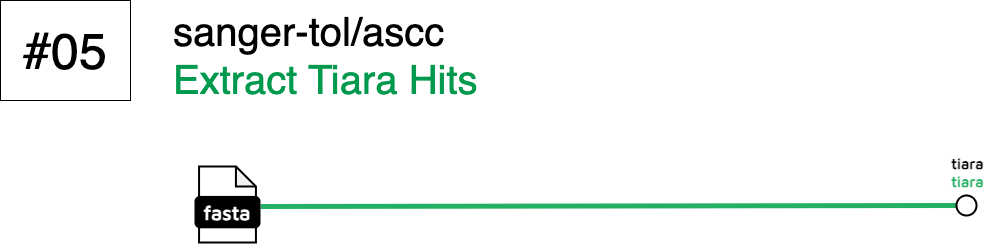

The diagram above was exported from draw.io. Its source (the exported page's mxGraphModel, read from the mxfile embedded in the PNG):
<mxGraphModel dx="4252" dy="4601" grid="0" gridSize="10" guides="1" tooltips="1" connect="1" arrows="1" fold="1" page="0" pageScale="1" pageWidth="827" pageHeight="1169" math="0" shadow="0">
  <root>
    <mxCell id="0" />
    <mxCell id="1" parent="0" />
    <mxCell id="2" value="" style="endArrow=none;html=1;rounded=1;strokeWidth=5;strokeColor=#24B064;fontSize=14;labelBackgroundColor=none;" edge="1" target="7" parent="1">
      <mxGeometry width="50" height="50" relative="1" as="geometry">
        <mxPoint x="-2003" y="916" as="sourcePoint" />
        <mxPoint x="-1063" y="916" as="targetPoint" />
      </mxGeometry>
    </mxCell>
    <mxCell id="3" value="&lt;font style=&quot;font-size: 40px;&quot;&gt;&lt;span style=&quot;font-weight: normal;&quot;&gt;sanger-tol/ascc&lt;br&gt;&lt;/span&gt;&lt;font style=&quot;font-weight: normal;&quot; color=&quot;#00994d&quot;&gt;Extract Tiara Hits&lt;/font&gt;&lt;/font&gt;" style="text;html=1;align=left;verticalAlign=middle;resizable=0;points=[];autosize=1;strokeColor=none;fillColor=none;fontStyle=1;labelBackgroundColor=none;" vertex="1" parent="1">
      <mxGeometry x="-2092" y="711" width="323" height="108" as="geometry" />
    </mxCell>
    <mxCell id="4" value="" style="group;labelBackgroundColor=none;" connectable="0" vertex="1" parent="1">
      <mxGeometry x="-2068" y="876" width="64" height="76" as="geometry" />
    </mxCell>
    <mxCell id="5" value="" style="shape=note;whiteSpace=wrap;html=1;backgroundOutline=1;darkOpacity=0.05;rounded=1;size=20;strokeWidth=2;labelBackgroundColor=none;" vertex="1" parent="4">
      <mxGeometry x="3.5555555555555554" width="56.888888888888886" height="76" as="geometry" />
    </mxCell>
    <mxCell id="6" value="&lt;font data-font-src=&quot;https://fonts.googleapis.com/css?family=Maven+Pro&quot; face=&quot;Maven Pro&quot; color=&quot;#ffffff&quot;&gt;&lt;b&gt;&lt;font style=&quot;font-size: 20px;&quot;&gt;fasta&lt;/font&gt;&lt;/b&gt;&lt;/font&gt;" style="rounded=1;whiteSpace=wrap;html=1;strokeWidth=2;fillColor=#000000;labelBackgroundColor=none;" vertex="1" parent="4">
      <mxGeometry y="30.400000000000002" width="64" height="30.400000000000002" as="geometry" />
    </mxCell>
    <mxCell id="7" value="" style="ellipse;whiteSpace=wrap;html=1;aspect=fixed;rounded=1;rotation=0;strokeWidth=2;labelBackgroundColor=none;" vertex="1" parent="1">
      <mxGeometry x="-1307" y="905" width="20" height="20" as="geometry" />
    </mxCell>
    <mxCell id="8" value="tiara&lt;div&gt;&lt;font color=&quot;#25b064&quot;&gt;tiara&lt;/font&gt;&lt;/div&gt;" style="text;html=1;align=center;verticalAlign=middle;resizable=0;points=[];autosize=1;strokeColor=none;fillColor=none;fontSize=15;fontFamily=Maven Pro;fontSource=https%3A%2F%2Ffonts.googleapis.com%2Fcss%3Ffamily%3DMaven%2BPro;fontStyle=1;labelBackgroundColor=none;" vertex="1" parent="1">
      <mxGeometry x="-1321" y="858" width="49" height="48" as="geometry" />
    </mxCell>
    <mxCell id="9" value="&lt;font style=&quot;font-size: 50px;&quot;&gt;#05&lt;/font&gt;" style="rounded=0;whiteSpace=wrap;html=1;" vertex="1" parent="1">
      <mxGeometry x="-2263" y="710" width="130" height="100" as="geometry" />
    </mxCell>
  </root>
</mxGraphModel>